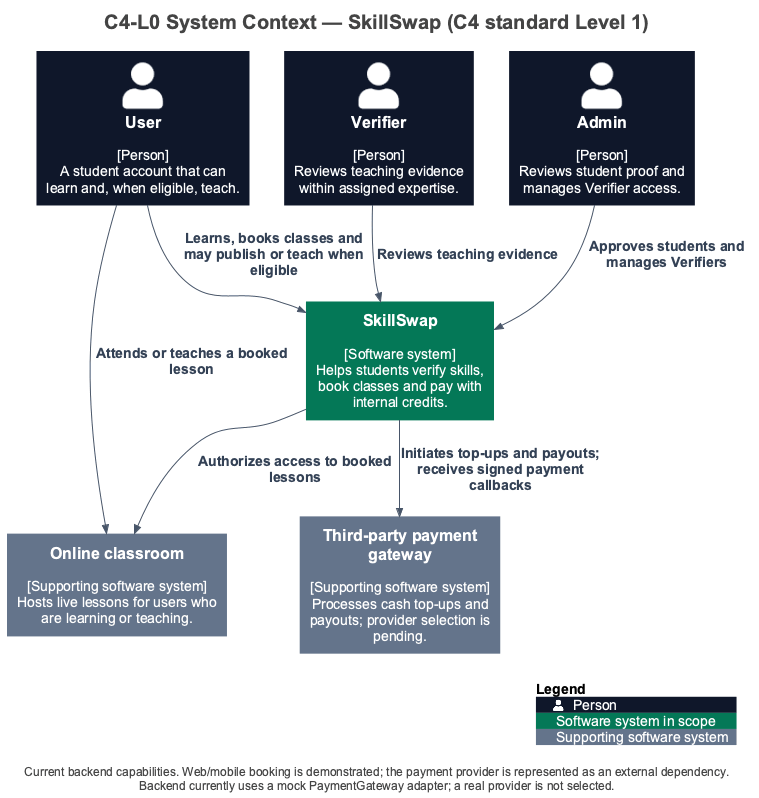

The diagram above was rendered by PlantUML. Its source (embedded in the PNG):
@startuml
title C4-L0 System Context — SkillSwap (C4 standard Level 1)

set separator none
top to bottom direction

<style>
  root {
    BackgroundColor: #ffffff
    FontColor: #444444
  }
</style>

!include <C4/C4>
!include <C4/C4_Context>

' Presentation only: model elements and relationships come from workspace.dsl.
skinparam defaultFontName Arial
skinparam defaultFontSize 14
skinparam shadowing false
skinparam nodesep 35
skinparam ranksep 45
skinparam footerFontSize 12
skinparam titleFontSize 20
UpdateElementStyle("person", $bgColor="#0F172A", $fontColor="#FFFFFF", $borderColor="#0F172A", $legendText="Person")
UpdateElementStyle("system", $bgColor="#047857", $fontColor="#FFFFFF", $borderColor="#047857", $legendText="Software system in scope")
UpdateElementStyle("external_system", $bgColor="#64748B", $fontColor="#FFFFFF", $borderColor="#64748B", $legendText="Supporting software system")
UpdateElementStyle("container", $bgColor="#047857", $fontColor="#FFFFFF", $borderColor="#047857", $legendText="Application or data store")
UpdateRelStyle($lineColor="#475569", $textColor="#334155")
AddElementTag("Demo", $bgColor="#F1F5F9", $fontColor="#0F172A", $borderColor="#64748B", $legendText="Demonstration client (local booking data)")

together {
  Person(User, "User", $descr="[Person]\nA student account that can learn and, when eligible, teach.", $tags="", $link="")
  Person(Verifier, "Verifier", $descr="[Person]\nReviews teaching evidence within assigned expertise.", $tags="", $link="")
  Person(Admin, "Admin", $descr="[Person]\nReviews student proof and manages Verifier access.", $tags="", $link="")
}

System_Ext(Onlineclassroom, "Online classroom", $descr="[Supporting software system]\nHosts live lessons for users who are learning or teaching.", $tags="", $link="")
System_Ext(Paymentgateway, "Third-party payment gateway", $descr="[Supporting software system]\nProcesses cash top-ups and payouts; provider selection is pending.", $tags="", $link="")
System(SkillSwap, "SkillSwap", $descr="[Software system]\nHelps students verify skills, book classes and pay with internal credits.", $tags="", $link="")

Rel(User, SkillSwap, "Learns, books classes and may publish or teach when eligible")
Rel(Verifier, SkillSwap, "Reviews teaching evidence")
Rel(Admin, SkillSwap, "Approves students and manages Verifiers")
Rel(SkillSwap, Onlineclassroom, "Authorizes access to booked lessons")
Rel(User, Onlineclassroom, "Attends or teaches a booked lesson")
Rel(SkillSwap, Paymentgateway, "Initiates top-ups and payouts; receives signed payment callbacks")

SHOW_LEGEND()
footer Current backend capabilities. Web/mobile booking is demonstrated; the payment provider is represented as an external dependency.\nBackend currently uses a mock PaymentGateway adapter; a real provider is not selected.
@enduml